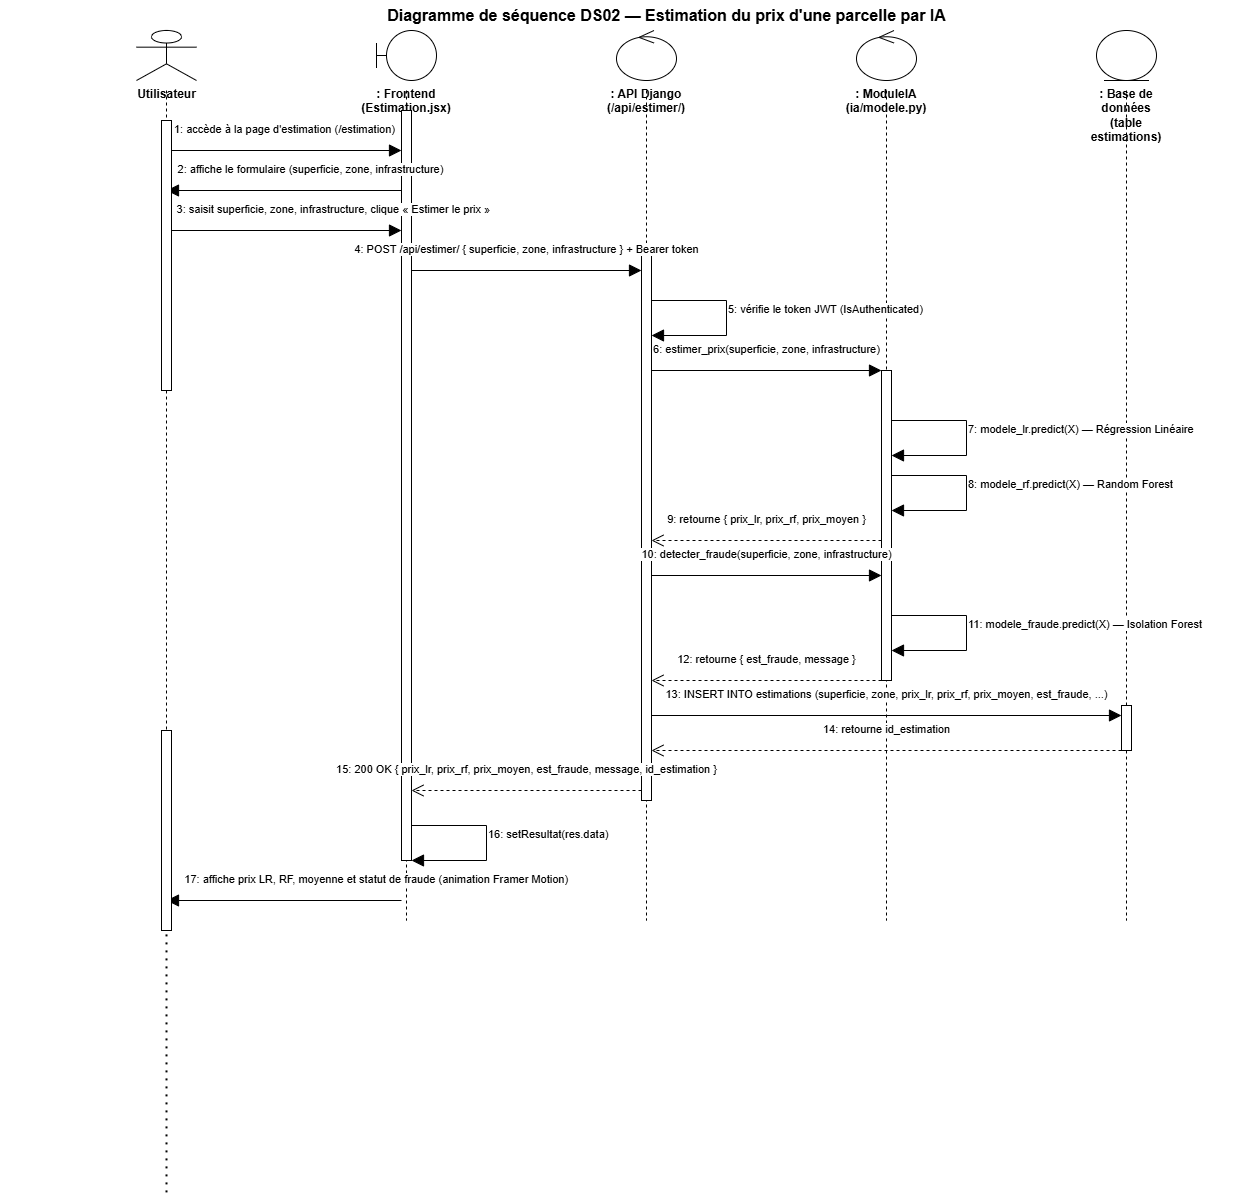

The diagram above was exported from draw.io. Its source (the exported page's mxGraphModel, read from the mxfile embedded in the PNG):
<mxGraphModel dx="3150" dy="1273" grid="1" gridSize="10" guides="1" tooltips="1" connect="1" arrows="1" fold="1" page="1" pageScale="1" pageWidth="1250" pageHeight="1250" math="0" shadow="0">
  <root>
    <mxCell id="0" />
    <mxCell id="1" parent="0" />
    <mxCell id="titre" parent="1" style="text;align=center;verticalAlign=middle;fontStyle=1;fontSize=16;html=1;" value="Diagramme de séquence DS02 — Estimation du prix d'une parcelle par IA" vertex="1">
      <mxGeometry height="30" width="1160" x="40" as="geometry" />
    </mxCell>
    <mxCell id="ll_user_icon" parent="1" style="shape=umlActor;verticalLabelPosition=bottom;verticalAlign=top;html=1;outlineConnect=0;fontStyle=1;fontSize=12;" value="Utilisateur" vertex="1">
      <mxGeometry height="50" width="60" x="90" y="30" as="geometry" />
    </mxCell>
    <mxCell id="ll_user_line" edge="1" parent="1" source="Y7rPk2Yq9diskZMJRjaW-5" style="html=1;endArrow=none;dashed=1;strokeColor=#000000;" value="">
      <mxGeometry relative="1" as="geometry">
        <mxPoint x="120" y="90" as="sourcePoint" />
        <mxPoint x="120" y="920" as="targetPoint" />
      </mxGeometry>
    </mxCell>
    <mxCell id="ll_front_icon" parent="1" style="shape=umlBoundary;whiteSpace=wrap;html=1;verticalLabelPosition=bottom;verticalAlign=top;fontStyle=1;fontSize=12;" value=": Frontend (Estimation.jsx)" vertex="1">
      <mxGeometry height="50" width="60" x="330" y="30" as="geometry" />
    </mxCell>
    <mxCell id="ll_front_line" edge="1" parent="1" style="html=1;endArrow=none;dashed=1;strokeColor=#000000;" value="">
      <mxGeometry relative="1" as="geometry">
        <mxPoint x="360" y="90" as="sourcePoint" />
        <mxPoint x="360" y="920" as="targetPoint" />
      </mxGeometry>
    </mxCell>
    <mxCell id="ll_api_icon" parent="1" style="shape=umlControl;whiteSpace=wrap;html=1;verticalLabelPosition=bottom;verticalAlign=top;fontStyle=1;fontSize=12;" value=": API Django (/api/estimer/)" vertex="1">
      <mxGeometry height="50" width="60" x="570" y="30" as="geometry" />
    </mxCell>
    <mxCell id="ll_api_line" edge="1" parent="1" style="html=1;endArrow=none;dashed=1;strokeColor=#000000;" value="">
      <mxGeometry relative="1" as="geometry">
        <mxPoint x="600" y="90" as="sourcePoint" />
        <mxPoint x="600" y="920" as="targetPoint" />
      </mxGeometry>
    </mxCell>
    <mxCell id="ll_ia_icon" parent="1" style="shape=umlControl;whiteSpace=wrap;html=1;verticalLabelPosition=bottom;verticalAlign=top;fontStyle=1;fontSize=12;" value=": ModuleIA (ia/modele.py)" vertex="1">
      <mxGeometry height="50" width="60" x="810" y="30" as="geometry" />
    </mxCell>
    <mxCell id="ll_ia_line" edge="1" parent="1" style="html=1;endArrow=none;dashed=1;strokeColor=#000000;" value="">
      <mxGeometry relative="1" as="geometry">
        <mxPoint x="840" y="90" as="sourcePoint" />
        <mxPoint x="840" y="920" as="targetPoint" />
      </mxGeometry>
    </mxCell>
    <mxCell id="ll_bdd_icon" parent="1" style="shape=umlEntity;whiteSpace=wrap;html=1;verticalLabelPosition=bottom;verticalAlign=top;fontStyle=1;fontSize=12;" value=": Base de données (table estimations)" vertex="1">
      <mxGeometry height="50" width="60" x="1050" y="30" as="geometry" />
    </mxCell>
    <mxCell id="ll_bdd_line" edge="1" parent="1" style="html=1;endArrow=none;dashed=1;strokeColor=#000000;" value="">
      <mxGeometry relative="1" as="geometry">
        <mxPoint x="1080" y="90" as="sourcePoint" />
        <mxPoint x="1080" y="920" as="targetPoint" />
      </mxGeometry>
    </mxCell>
    <mxCell id="act_front" parent="1" style="html=1;whiteSpace=wrap;fillColor=#ffffff;strokeColor=#000000;" value="" vertex="1">
      <mxGeometry height="750" width="10" x="355" y="110" as="geometry" />
    </mxCell>
    <mxCell id="act_api" parent="1" style="html=1;whiteSpace=wrap;fillColor=#ffffff;strokeColor=#000000;" value="" vertex="1">
      <mxGeometry height="550" width="10" x="595" y="250" as="geometry" />
    </mxCell>
    <mxCell id="act_ia" parent="1" style="html=1;whiteSpace=wrap;fillColor=#ffffff;strokeColor=#000000;" value="" vertex="1">
      <mxGeometry height="310" width="10" x="835" y="370" as="geometry" />
    </mxCell>
    <mxCell id="act_bdd" parent="1" style="html=1;whiteSpace=wrap;fillColor=#ffffff;strokeColor=#000000;" value="" vertex="1">
      <mxGeometry height="45" width="10" x="1075" y="705" as="geometry" />
    </mxCell>
    <mxCell id="m1" edge="1" parent="1" style="html=1;endArrow=block;endFill=1;endSize=10;strokeColor=#000000;fontSize=11;align=center;verticalAlign=bottom;labelBackgroundColor=#ffffff;" value="1: accède à la page d'estimation (/estimation)">
      <mxGeometry relative="1" as="geometry">
        <mxPoint y="-12" as="offset" />
        <mxPoint x="120" y="150" as="sourcePoint" />
        <mxPoint x="355" y="150" as="targetPoint" />
      </mxGeometry>
    </mxCell>
    <mxCell id="m2" edge="1" parent="1" style="html=1;endArrow=block;endFill=1;endSize=10;strokeColor=#000000;fontSize=11;align=center;verticalAlign=bottom;labelBackgroundColor=#ffffff;" value="&amp;nbsp; &amp;nbsp; &amp;nbsp; &amp;nbsp; &amp;nbsp; &amp;nbsp; &amp;nbsp; &amp;nbsp; &amp;nbsp;2: affiche le formulaire (superficie, zone, infrastructure)">
      <mxGeometry relative="1" as="geometry">
        <mxPoint y="-12" as="offset" />
        <mxPoint x="355" y="190" as="sourcePoint" />
        <mxPoint x="120" y="190" as="targetPoint" />
      </mxGeometry>
    </mxCell>
    <mxCell id="m3" edge="1" parent="1" style="html=1;endArrow=block;endFill=1;endSize=10;strokeColor=#000000;fontSize=11;align=center;verticalAlign=bottom;labelBackgroundColor=#ffffff;" value="&amp;nbsp; &amp;nbsp; &amp;nbsp; &amp;nbsp; &amp;nbsp; &amp;nbsp; &amp;nbsp; &amp;nbsp; &amp;nbsp; &amp;nbsp; &amp;nbsp; &amp;nbsp; &amp;nbsp; &amp;nbsp; &amp;nbsp; &amp;nbsp; 3: saisit superficie, zone, infrastructure, clique « Estimer le prix »">
      <mxGeometry relative="1" as="geometry">
        <mxPoint y="-12" as="offset" />
        <mxPoint x="120" y="230" as="sourcePoint" />
        <mxPoint x="355" y="230" as="targetPoint" />
      </mxGeometry>
    </mxCell>
    <mxCell id="m4" edge="1" parent="1" style="html=1;endArrow=block;endFill=1;endSize=10;strokeColor=#000000;fontSize=11;align=center;verticalAlign=bottom;labelBackgroundColor=#ffffff;" value="4: POST /api/estimer/ { superficie, zone, infrastructure } + Bearer token">
      <mxGeometry relative="1" as="geometry">
        <mxPoint y="-12" as="offset" />
        <mxPoint x="365" y="270" as="sourcePoint" />
        <mxPoint x="595" y="270" as="targetPoint" />
      </mxGeometry>
    </mxCell>
    <mxCell id="m5" edge="1" parent="1" style="html=1;endArrow=block;endFill=1;endSize=10;strokeColor=#000000;fontSize=11;align=left;verticalAlign=bottom;labelBackgroundColor=#ffffff;rounded=0;" value="5: vérifie le token JWT (IsAuthenticated)">
      <mxGeometry relative="1" as="geometry">
        <Array as="points">
          <mxPoint x="680" y="300" />
          <mxPoint x="680" y="335" />
        </Array>
        <mxPoint x="605" y="300" as="sourcePoint" />
        <mxPoint x="605" y="335" as="targetPoint" />
      </mxGeometry>
    </mxCell>
    <mxCell id="m6" edge="1" parent="1" style="html=1;endArrow=block;endFill=1;endSize=10;strokeColor=#000000;fontSize=11;align=center;verticalAlign=bottom;labelBackgroundColor=#ffffff;" value="6: estimer_prix(superficie, zone, infrastructure)">
      <mxGeometry relative="1" as="geometry">
        <mxPoint y="-12" as="offset" />
        <mxPoint x="605" y="370" as="sourcePoint" />
        <mxPoint x="835" y="370" as="targetPoint" />
      </mxGeometry>
    </mxCell>
    <mxCell id="m7" edge="1" parent="1" style="html=1;endArrow=block;endFill=1;endSize=10;strokeColor=#000000;fontSize=11;align=left;verticalAlign=bottom;labelBackgroundColor=#ffffff;rounded=0;" value="7: modele_lr.predict(X) — Régression Linéaire">
      <mxGeometry relative="1" as="geometry">
        <Array as="points">
          <mxPoint x="920" y="420" />
          <mxPoint x="920" y="455" />
        </Array>
        <mxPoint x="845" y="420" as="sourcePoint" />
        <mxPoint x="845" y="455" as="targetPoint" />
      </mxGeometry>
    </mxCell>
    <mxCell id="m8" edge="1" parent="1" style="html=1;endArrow=block;endFill=1;endSize=10;strokeColor=#000000;fontSize=11;align=left;verticalAlign=bottom;labelBackgroundColor=#ffffff;rounded=0;" value="8: modele_rf.predict(X) — Random Forest">
      <mxGeometry relative="1" as="geometry">
        <Array as="points">
          <mxPoint x="920" y="475" />
          <mxPoint x="920" y="510" />
        </Array>
        <mxPoint x="845" y="475" as="sourcePoint" />
        <mxPoint x="845" y="510" as="targetPoint" />
      </mxGeometry>
    </mxCell>
    <mxCell id="m9" edge="1" parent="1" style="html=1;endArrow=open;endFill=0;endSize=10;dashed=1;strokeColor=#000000;fontSize=11;align=center;verticalAlign=bottom;labelBackgroundColor=#ffffff;" value="9: retourne { prix_lr, prix_rf, prix_moyen }">
      <mxGeometry relative="1" as="geometry">
        <mxPoint y="-12" as="offset" />
        <mxPoint x="835" y="540" as="sourcePoint" />
        <mxPoint x="605" y="540" as="targetPoint" />
      </mxGeometry>
    </mxCell>
    <mxCell id="m10" edge="1" parent="1" style="html=1;endArrow=block;endFill=1;endSize=10;strokeColor=#000000;fontSize=11;align=center;verticalAlign=bottom;labelBackgroundColor=#ffffff;" value="10: detecter_fraude(superficie, zone, infrastructure)">
      <mxGeometry relative="1" as="geometry">
        <mxPoint y="-12" as="offset" />
        <mxPoint x="605" y="575" as="sourcePoint" />
        <mxPoint x="835" y="575" as="targetPoint" />
      </mxGeometry>
    </mxCell>
    <mxCell id="m11" edge="1" parent="1" style="html=1;endArrow=block;endFill=1;endSize=10;strokeColor=#000000;fontSize=11;align=left;verticalAlign=bottom;labelBackgroundColor=#ffffff;rounded=0;" value="11: modele_fraude.predict(X) — Isolation Forest">
      <mxGeometry relative="1" as="geometry">
        <Array as="points">
          <mxPoint x="920" y="615" />
          <mxPoint x="920" y="650" />
        </Array>
        <mxPoint x="845" y="615" as="sourcePoint" />
        <mxPoint x="845" y="650" as="targetPoint" />
      </mxGeometry>
    </mxCell>
    <mxCell id="m12" edge="1" parent="1" style="html=1;endArrow=open;endFill=0;endSize=10;dashed=1;strokeColor=#000000;fontSize=11;align=center;verticalAlign=bottom;labelBackgroundColor=#ffffff;" value="12: retourne { est_fraude, message }">
      <mxGeometry relative="1" as="geometry">
        <mxPoint y="-12" as="offset" />
        <mxPoint x="835" y="680" as="sourcePoint" />
        <mxPoint x="605" y="680" as="targetPoint" />
      </mxGeometry>
    </mxCell>
    <mxCell id="m13" edge="1" parent="1" style="html=1;endArrow=block;endFill=1;endSize=10;strokeColor=#000000;fontSize=11;align=center;verticalAlign=bottom;labelBackgroundColor=#ffffff;" value="13: INSERT INTO estimations (superficie, zone, prix_lr, prix_rf, prix_moyen, est_fraude, ...)">
      <mxGeometry relative="1" as="geometry">
        <mxPoint y="-12" as="offset" />
        <mxPoint x="605" y="715" as="sourcePoint" />
        <mxPoint x="1075" y="715" as="targetPoint" />
      </mxGeometry>
    </mxCell>
    <mxCell id="m14" edge="1" parent="1" style="html=1;endArrow=open;endFill=0;endSize=10;dashed=1;strokeColor=#000000;fontSize=11;align=center;verticalAlign=bottom;labelBackgroundColor=#ffffff;" value="14: retourne id_estimation">
      <mxGeometry relative="1" as="geometry">
        <mxPoint y="-12" as="offset" />
        <mxPoint x="1075" y="750" as="sourcePoint" />
        <mxPoint x="605" y="750" as="targetPoint" />
      </mxGeometry>
    </mxCell>
    <mxCell id="m15" edge="1" parent="1" style="html=1;endArrow=open;endFill=0;endSize=10;dashed=1;strokeColor=#000000;fontSize=11;align=center;verticalAlign=bottom;labelBackgroundColor=#ffffff;" value="15: 200 OK { prix_lr, prix_rf, prix_moyen, est_fraude, message, id_estimation }">
      <mxGeometry relative="1" as="geometry">
        <mxPoint y="-12" as="offset" />
        <mxPoint x="595" y="790" as="sourcePoint" />
        <mxPoint x="365" y="790" as="targetPoint" />
      </mxGeometry>
    </mxCell>
    <mxCell id="m16" edge="1" parent="1" style="html=1;endArrow=block;endFill=1;endSize=10;strokeColor=#000000;fontSize=11;align=left;verticalAlign=bottom;labelBackgroundColor=#ffffff;rounded=0;" value="16: setResultat(res.data)">
      <mxGeometry relative="1" as="geometry">
        <Array as="points">
          <mxPoint x="440" y="825" />
          <mxPoint x="440" y="860" />
        </Array>
        <mxPoint x="365" y="825" as="sourcePoint" />
        <mxPoint x="365" y="860" as="targetPoint" />
      </mxGeometry>
    </mxCell>
    <mxCell id="m17" edge="1" parent="1" style="html=1;endArrow=block;endFill=1;endSize=10;strokeColor=#000000;fontSize=11;align=center;verticalAlign=bottom;labelBackgroundColor=#ffffff;" value="&amp;nbsp; &amp;nbsp; &amp;nbsp; &amp;nbsp; &amp;nbsp; &amp;nbsp; &amp;nbsp; &amp;nbsp; &amp;nbsp; &amp;nbsp; &amp;nbsp; &amp;nbsp; &amp;nbsp; &amp;nbsp; &amp;nbsp; &amp;nbsp; &amp;nbsp; &amp;nbsp; &amp;nbsp; &amp;nbsp; &amp;nbsp; &amp;nbsp; &amp;nbsp; &amp;nbsp; &amp;nbsp; &amp;nbsp; &amp;nbsp; &amp;nbsp; &amp;nbsp; &amp;nbsp; 17: affiche prix LR, RF, moyenne et statut de fraude (animation Framer Motion)">
      <mxGeometry relative="1" as="geometry">
        <mxPoint y="-12" as="offset" />
        <mxPoint x="355" y="900" as="sourcePoint" />
        <mxPoint x="120" y="900" as="targetPoint" />
      </mxGeometry>
    </mxCell>
    <mxCell id="Y7rPk2Yq9diskZMJRjaW-2" edge="1" parent="1" style="html=1;endArrow=none;dashed=1;strokeColor=#000000;" target="Y7rPk2Yq9diskZMJRjaW-3" value="">
      <mxGeometry relative="1" as="geometry">
        <mxPoint x="120" y="90" as="sourcePoint" />
        <mxPoint x="120" y="920" as="targetPoint" />
      </mxGeometry>
    </mxCell>
    <mxCell id="Y7rPk2Yq9diskZMJRjaW-3" parent="1" style="html=1;points=[[0,0,0,0,5],[0,1,0,0,-5],[1,0,0,0,5],[1,1,0,0,-5]];perimeter=orthogonalPerimeter;outlineConnect=0;targetShapes=umlLifeline;portConstraint=eastwest;newEdgeStyle={&quot;curved&quot;:0,&quot;rounded&quot;:0};" value="" vertex="1">
      <mxGeometry height="270" width="10" x="115" y="120" as="geometry" />
    </mxCell>
    <mxCell id="Y7rPk2Yq9diskZMJRjaW-4" edge="1" parent="1" source="Y7rPk2Yq9diskZMJRjaW-3" style="html=1;endArrow=none;dashed=1;strokeColor=#000000;" target="Y7rPk2Yq9diskZMJRjaW-5" value="">
      <mxGeometry relative="1" as="geometry">
        <mxPoint x="120" y="390" as="sourcePoint" />
        <mxPoint x="120" y="920" as="targetPoint" />
      </mxGeometry>
    </mxCell>
    <mxCell id="Y7rPk2Yq9diskZMJRjaW-5" parent="1" style="html=1;points=[[0,0,0,0,5],[0,1,0,0,-5],[1,0,0,0,5],[1,1,0,0,-5]];perimeter=orthogonalPerimeter;outlineConnect=0;targetShapes=umlLifeline;portConstraint=eastwest;newEdgeStyle={&quot;curved&quot;:0,&quot;rounded&quot;:0};" value="" vertex="1">
      <mxGeometry height="200" width="10" x="115" y="730" as="geometry" />
    </mxCell>
    <mxCell id="Y7rPk2Yq9diskZMJRjaW-7" edge="1" parent="1" style="endArrow=none;dashed=1;html=1;dashPattern=1 3;strokeWidth=2;rounded=0;" value="">
      <mxGeometry height="50" relative="1" width="50" as="geometry">
        <mxPoint x="120" y="1191.904820033482" as="sourcePoint" />
        <mxPoint x="120" y="930" as="targetPoint" />
      </mxGeometry>
    </mxCell>
  </root>
</mxGraphModel>